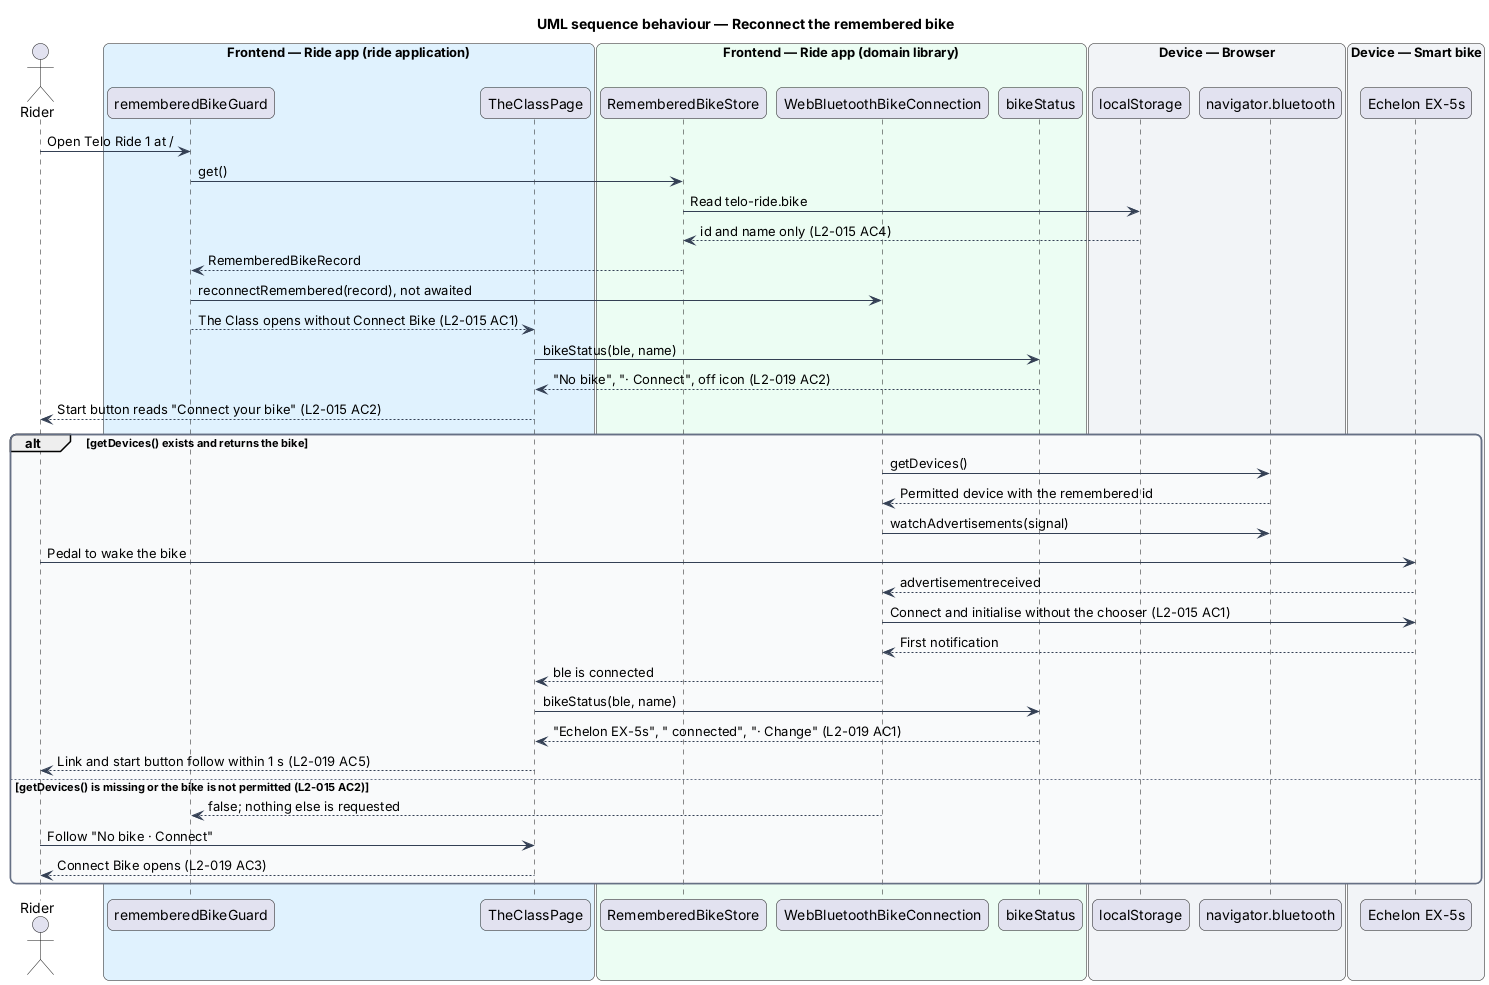

The diagram above was rendered by PlantUML. Its source (embedded in the PNG):
@startuml
title UML sequence behaviour — Reconnect the remembered bike
skinparam backgroundColor #FFFFFF
skinparam shadowing false
skinparam roundcorner 12
skinparam defaultFontName Arial
skinparam ArrowColor #344054
skinparam rectangle {
  BorderColor #344054
  FontColor #101828
}
skinparam package {
  BorderColor #667085
  FontColor #101828
  BackgroundColor #F9FAFB
}
actor "Rider" as rider
box "Frontend — Ride app (ride application)" #E0F2FE
  participant "rememberedBikeGuard" as guard
  participant "TheClassPage" as page
end box
box "Frontend — Ride app (domain library)" #ECFDF3
  participant "RememberedBikeStore" as store
  participant "WebBluetoothBikeConnection" as conn
  participant "bikeStatus" as status
end box
box "Device — Browser" #F2F4F7
  participant "localStorage" as ls
  participant "navigator.bluetooth" as bt
end box
box "Device — Smart bike" #F2F4F7
  participant "Echelon EX-5s" as bike
end box
rider -> guard : Open Telo Ride 1 at /
guard -> store : get()
store -> ls : Read telo-ride.bike
ls --> store : id and name only (L2-015 AC4)
store --> guard : RememberedBikeRecord
guard -> conn : reconnectRemembered(record), not awaited
guard --> page : The Class opens without Connect Bike (L2-015 AC1)
page -> status : bikeStatus(ble, name)
status --> page : "No bike", "· Connect", off icon (L2-019 AC2)
page --> rider : Start button reads "Connect your bike" (L2-015 AC2)
alt getDevices() exists and returns the bike
  conn -> bt : getDevices()
  bt --> conn : Permitted device with the remembered id
  conn -> bt : watchAdvertisements(signal)
  rider -> bike : Pedal to wake the bike
  bike --> conn : advertisementreceived
  conn -> bike : Connect and initialise without the chooser (L2-015 AC1)
  bike --> conn : First notification
  conn --> page : ble is connected
  page -> status : bikeStatus(ble, name)
  status --> page : "Echelon EX-5s", " connected", "· Change" (L2-019 AC1)
  page --> rider : Link and start button follow within 1 s (L2-019 AC5)
else getDevices() is missing or the bike is not permitted (L2-015 AC2)
  conn --> guard : false; nothing else is requested
  rider -> page : Follow "No bike · Connect"
  page --> rider : Connect Bike opens (L2-019 AC3)
end
@enduml